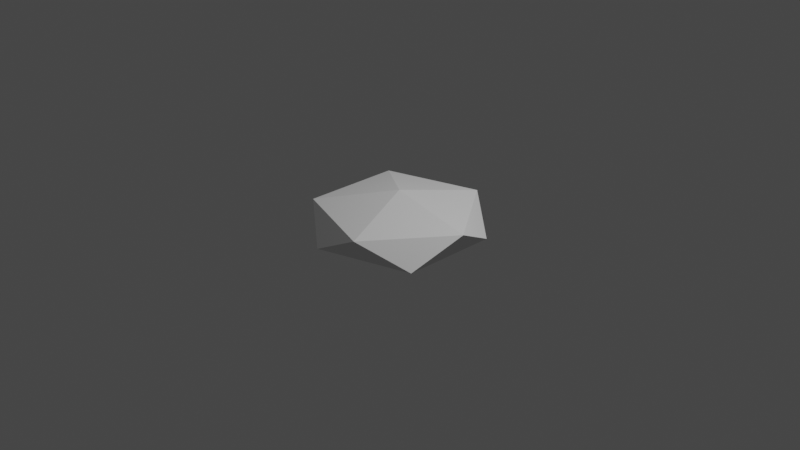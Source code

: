 # Source: stone.blend  (saved by Blender 2.80.75; exported with 4.5.12 LTS)
import bpy
from mathutils import Matrix  # noqa: F401  (used for matrix-valued properties, if any)

bpy.ops.wm.read_factory_settings(use_empty=True)
scene = bpy.context.scene
scene.name = 'Scene'

# ---- collections
col_collection = bpy.data.collections.new('Collection'); scene.collection.children.link(col_collection)

# ---- world
world_world = bpy.data.worlds.new('World'); scene.world = world_world
world_world.use_nodes = True; world_world.node_tree.nodes.clear()
_N = world_world.node_tree.nodes; _L = world_world.node_tree.links
n0 = _N.new('ShaderNodeOutputWorld'); n0.name = 'World Output'; n0.location = (300, 300)
n1 = _N.new('ShaderNodeBackground'); n1.name = 'Background'; n1.location = (10, 300)
n1.inputs[0].default_value = (0.05088, 0.05088, 0.05088, 1.0)
_L.new(n1.outputs[0], n0.inputs[0])
n0.is_active_output = True
world_world.color = (0.05088, 0.05088, 0.05088)
world_world.use_sun_shadow = False
world_world.sun_shadow_jitter_overblur = 0.0

# ---- cameras
cam_camera = bpy.data.cameras.new('Camera')
cam_camera.clip_end = 100.0
cam_camera.ortho_scale = 7.314

# ---- lights
light_light = bpy.data.lights.new('Light', 'POINT')
light_light.transmission_factor = 0.0
light_light.energy = 1000.0
light_light.shadow_soft_size = 0.1
light_light.shadow_maximum_resolution = 0.006
light_light.use_absolute_resolution = True

# ---- meshes
me_icosphere = bpy.data.meshes.new('Icosphere')
me_icosphere.from_pydata([(0.0, 0.0, -0.3215), (0.7236, -0.5257, -0.1438), (-0.2764, -0.8506, -0.1438), (-0.8944, 0.0, -0.1438), (-0.2764, 0.8506, -0.1438), (0.7236, 0.5257, -0.1438), (0.2764, -0.8506, 0.1438), (-0.7236, -0.5257, 0.1438), (-0.7236, 0.5257, 0.1438), (0.2764, 0.8506, 0.1438), (0.8944, 0.0, 0.1438), (0.0, 0.0, 0.3215)], [], [(0, 1, 2), (1, 0, 5), (0, 2, 3), (0, 3, 4), (0, 4, 5), (1, 5, 10), (2, 1, 6), (3, 2, 7), (4, 3, 8), (5, 4, 9), (1, 10, 6), (2, 6, 7), (3, 7, 8), (4, 8, 9), (5, 9, 10), (6, 10, 11), (7, 6, 11), (8, 7, 11), (9, 8, 11), (10, 9, 11)])
_uv = me_icosphere.uv_layers.new(name='UVMap')
_uv.uv.foreach_set('vector', [0.75, 0.5, 0.75, 0.06522, 0.9674, 0.3656, 0.75, 0.06522, 0.75, 0.5, 0.5326, 0.3656, 0.75, 0.5, 0.9674, 0.3656, 0.8844, 0.8518, 0.75, 0.5, 0.8844, 0.8518, 0.6156, 0.8517, 0.75, 0.5, 0.6156, 0.8517, 0.5326, 0.3656, 0.75, 0.06522, 0.5326, 0.3656, 0.6156, 0.1482, 0.9674, 0.3656, 0.75, 0.06522, 0.8844, 0.1483, 0.8844, 0.8518, 0.9674, 0.3656, 0.9674, 0.6344, 0.6156, 0.8517, 0.8844, 0.8518, 0.75, 0.9348, 0.5326, 0.3656, 0.6156, 0.8517, 0.5326, 0.6344, 0.25, 0.9348, 0.1156, 0.8518, 0.3844, 0.8517, 0.4674, 0.6344, 0.3844, 0.8517, 0.4674, 0.3656, 0.3844, 0.1482, 0.4674, 0.3656, 0.25, 0.06522, 0.1156, 0.1483, 0.25, 0.06522, 0.03261, 0.3656, 0.03261, 0.6344, 0.03261, 0.3656, 0.1156, 0.8518, 0.3844, 0.8517, 0.1156, 0.8518, 0.25, 0.5, 0.4674, 0.3656, 0.3844, 0.8517, 0.25, 0.5, 0.25, 0.06522, 0.4674, 0.3656, 0.25, 0.5, 0.03261, 0.3656, 0.25, 0.06522, 0.25, 0.5, 0.1156, 0.8518, 0.03261, 0.3656, 0.25, 0.5])
me_icosphere.use_remesh_preserve_volume = False
me_icosphere.use_remesh_preserve_attributes = False
me_icosphere.use_mirror_vertex_groups = False
me_icosphere.update()

# ---- objects
ob_light = bpy.data.objects.new('Light', light_light)
ob_camera = bpy.data.objects.new('Camera', cam_camera)
ob_icosphere = bpy.data.objects.new('Icosphere', me_icosphere)

# ---- transforms, parenting, visibility, modifiers, constraints
ob_light.location = (4.076, 1.005, 5.904)
ob_light.rotation_euler = (0.6503, 0.05522, 1.866)
ob_light.lock_rotations_4d = False
ob_light.empty_display_type = 'ARROWS'
ob_light.color = (0.0, 0.0, 0.0, 0.0)
ob_light.lineart.crease_threshold = 0.0
ob_camera.location = (7.359, -6.926, 4.958)
ob_camera.rotation_euler = (1.109, 0.0, 0.8149)
ob_camera.lock_rotations_4d = False
ob_camera.empty_display_type = 'ARROWS'
ob_camera.color = (0.0, 0.0, 0.0, 0.0)
ob_camera.display_type = 'WIRE'
ob_camera.lineart.crease_threshold = 0.0
ob_icosphere.location = (0.0, 0.0, 0.0)
ob_icosphere.lineart.crease_threshold = 0.0

# ---- collection membership
col_collection.objects.link(ob_light)
col_collection.objects.link(ob_camera)
col_collection.objects.link(ob_icosphere)

# ---- scene / render settings (as saved in the file)
scene.camera = ob_camera
scene.frame_start = 1; scene.frame_end = 250; scene.frame_set(1)
scene.render.engine = 'BLENDER_EEVEE_NEXT'
scene.cycles.use_denoising = False
scene.cycles.samples = 128
scene.cycles.sampling_pattern = 'TABULATED_SOBOL'
scene.cycles.use_adaptive_sampling = False
scene.cycles.use_light_tree = False
scene.view_settings.view_transform = 'Filmic'
bpy.context.view_layer.update()
